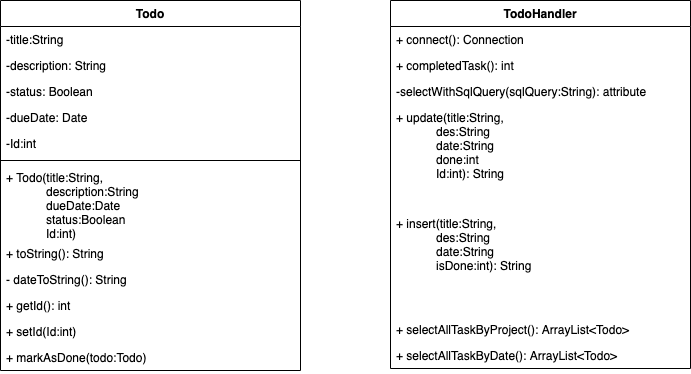

The diagram above was exported from draw.io. Its source (the exported page's mxGraphModel, read from the mxfile embedded in the PNG):
<mxGraphModel dx="946" dy="614" grid="1" gridSize="10" guides="1" tooltips="1" connect="1" arrows="1" fold="1" page="1" pageScale="1" pageWidth="827" pageHeight="1169" math="0" shadow="0">
  <root>
    <mxCell id="0" />
    <mxCell id="1" parent="0" />
    <mxCell id="_M6pFEVR6g-nkvnURsf8-17" value="Todo" style="swimlane;fontStyle=1;align=center;verticalAlign=top;childLayout=stackLayout;horizontal=1;startSize=26;horizontalStack=0;resizeParent=1;resizeParentMax=0;resizeLast=0;collapsible=1;marginBottom=0;" vertex="1" parent="1">
      <mxGeometry x="120" y="140" width="300" height="370" as="geometry" />
    </mxCell>
    <mxCell id="_M6pFEVR6g-nkvnURsf8-18" value="-title:String&#10;" style="text;strokeColor=none;fillColor=none;align=left;verticalAlign=top;spacingLeft=4;spacingRight=4;overflow=hidden;rotatable=0;points=[[0,0.5],[1,0.5]];portConstraint=eastwest;" vertex="1" parent="_M6pFEVR6g-nkvnURsf8-17">
      <mxGeometry y="26" width="300" height="26" as="geometry" />
    </mxCell>
    <mxCell id="_M6pFEVR6g-nkvnURsf8-21" value="-description: String&#10;" style="text;strokeColor=none;fillColor=none;align=left;verticalAlign=top;spacingLeft=4;spacingRight=4;overflow=hidden;rotatable=0;points=[[0,0.5],[1,0.5]];portConstraint=eastwest;" vertex="1" parent="_M6pFEVR6g-nkvnURsf8-17">
      <mxGeometry y="52" width="300" height="26" as="geometry" />
    </mxCell>
    <mxCell id="_M6pFEVR6g-nkvnURsf8-24" value="-status: Boolean&#10;" style="text;strokeColor=none;fillColor=none;align=left;verticalAlign=top;spacingLeft=4;spacingRight=4;overflow=hidden;rotatable=0;points=[[0,0.5],[1,0.5]];portConstraint=eastwest;" vertex="1" parent="_M6pFEVR6g-nkvnURsf8-17">
      <mxGeometry y="78" width="300" height="26" as="geometry" />
    </mxCell>
    <mxCell id="_M6pFEVR6g-nkvnURsf8-22" value="-dueDate: Date&#10;" style="text;strokeColor=none;fillColor=none;align=left;verticalAlign=top;spacingLeft=4;spacingRight=4;overflow=hidden;rotatable=0;points=[[0,0.5],[1,0.5]];portConstraint=eastwest;" vertex="1" parent="_M6pFEVR6g-nkvnURsf8-17">
      <mxGeometry y="104" width="300" height="26" as="geometry" />
    </mxCell>
    <mxCell id="_M6pFEVR6g-nkvnURsf8-25" value="-Id:int" style="text;strokeColor=none;fillColor=none;align=left;verticalAlign=top;spacingLeft=4;spacingRight=4;overflow=hidden;rotatable=0;points=[[0,0.5],[1,0.5]];portConstraint=eastwest;" vertex="1" parent="_M6pFEVR6g-nkvnURsf8-17">
      <mxGeometry y="130" width="300" height="26" as="geometry" />
    </mxCell>
    <mxCell id="_M6pFEVR6g-nkvnURsf8-19" value="" style="line;strokeWidth=1;fillColor=none;align=left;verticalAlign=middle;spacingTop=-1;spacingLeft=3;spacingRight=3;rotatable=0;labelPosition=right;points=[];portConstraint=eastwest;" vertex="1" parent="_M6pFEVR6g-nkvnURsf8-17">
      <mxGeometry y="156" width="300" height="8" as="geometry" />
    </mxCell>
    <mxCell id="_M6pFEVR6g-nkvnURsf8-16" value="+ Todo(title:String,&#10;            description:String&#10;            dueDate:Date&#10;            status:Boolean&#10;            Id:int)" style="text;strokeColor=none;fillColor=none;align=left;verticalAlign=top;spacingLeft=4;spacingRight=4;overflow=hidden;rotatable=0;points=[[0,0.5],[1,0.5]];portConstraint=eastwest;" vertex="1" parent="_M6pFEVR6g-nkvnURsf8-17">
      <mxGeometry y="164" width="300" height="76" as="geometry" />
    </mxCell>
    <mxCell id="_M6pFEVR6g-nkvnURsf8-20" value="+ toString(): String" style="text;strokeColor=none;fillColor=none;align=left;verticalAlign=top;spacingLeft=4;spacingRight=4;overflow=hidden;rotatable=0;points=[[0,0.5],[1,0.5]];portConstraint=eastwest;" vertex="1" parent="_M6pFEVR6g-nkvnURsf8-17">
      <mxGeometry y="240" width="300" height="26" as="geometry" />
    </mxCell>
    <mxCell id="_M6pFEVR6g-nkvnURsf8-26" value="- dateToString(): String" style="text;strokeColor=none;fillColor=none;align=left;verticalAlign=top;spacingLeft=4;spacingRight=4;overflow=hidden;rotatable=0;points=[[0,0.5],[1,0.5]];portConstraint=eastwest;" vertex="1" parent="_M6pFEVR6g-nkvnURsf8-17">
      <mxGeometry y="266" width="300" height="26" as="geometry" />
    </mxCell>
    <mxCell id="_M6pFEVR6g-nkvnURsf8-27" value="+ getId(): int" style="text;strokeColor=none;fillColor=none;align=left;verticalAlign=top;spacingLeft=4;spacingRight=4;overflow=hidden;rotatable=0;points=[[0,0.5],[1,0.5]];portConstraint=eastwest;" vertex="1" parent="_M6pFEVR6g-nkvnURsf8-17">
      <mxGeometry y="292" width="300" height="26" as="geometry" />
    </mxCell>
    <mxCell id="_M6pFEVR6g-nkvnURsf8-28" value="+ setId(Id:int)" style="text;strokeColor=none;fillColor=none;align=left;verticalAlign=top;spacingLeft=4;spacingRight=4;overflow=hidden;rotatable=0;points=[[0,0.5],[1,0.5]];portConstraint=eastwest;" vertex="1" parent="_M6pFEVR6g-nkvnURsf8-17">
      <mxGeometry y="318" width="300" height="26" as="geometry" />
    </mxCell>
    <mxCell id="_M6pFEVR6g-nkvnURsf8-30" value="+ markAsDone(todo:Todo)" style="text;strokeColor=none;fillColor=none;align=left;verticalAlign=top;spacingLeft=4;spacingRight=4;overflow=hidden;rotatable=0;points=[[0,0.5],[1,0.5]];portConstraint=eastwest;" vertex="1" parent="_M6pFEVR6g-nkvnURsf8-17">
      <mxGeometry y="344" width="300" height="26" as="geometry" />
    </mxCell>
    <mxCell id="_M6pFEVR6g-nkvnURsf8-31" value="TodoHandler" style="swimlane;fontStyle=1;align=center;verticalAlign=top;childLayout=stackLayout;horizontal=1;startSize=26;horizontalStack=0;resizeParent=1;resizeParentMax=0;resizeLast=0;collapsible=1;marginBottom=0;" vertex="1" parent="1">
      <mxGeometry x="510" y="140" width="300" height="368" as="geometry" />
    </mxCell>
    <mxCell id="_M6pFEVR6g-nkvnURsf8-34" value="+ connect(): Connection" style="text;strokeColor=none;fillColor=none;align=left;verticalAlign=top;spacingLeft=4;spacingRight=4;overflow=hidden;rotatable=0;points=[[0,0.5],[1,0.5]];portConstraint=eastwest;" vertex="1" parent="_M6pFEVR6g-nkvnURsf8-31">
      <mxGeometry y="26" width="300" height="26" as="geometry" />
    </mxCell>
    <mxCell id="_M6pFEVR6g-nkvnURsf8-35" value="+ completedTask(): int" style="text;strokeColor=none;fillColor=none;align=left;verticalAlign=top;spacingLeft=4;spacingRight=4;overflow=hidden;rotatable=0;points=[[0,0.5],[1,0.5]];portConstraint=eastwest;" vertex="1" parent="_M6pFEVR6g-nkvnURsf8-31">
      <mxGeometry y="52" width="300" height="26" as="geometry" />
    </mxCell>
    <mxCell id="_M6pFEVR6g-nkvnURsf8-40" value="-selectWithSqlQuery(sqlQuery:String): attribute" style="text;strokeColor=none;fillColor=none;align=left;verticalAlign=top;spacingLeft=4;spacingRight=4;overflow=hidden;rotatable=0;points=[[0,0.5],[1,0.5]];portConstraint=eastwest;" vertex="1" parent="_M6pFEVR6g-nkvnURsf8-31">
      <mxGeometry y="78" width="300" height="26" as="geometry" />
    </mxCell>
    <mxCell id="_M6pFEVR6g-nkvnURsf8-47" value="+ update(title:String,&#10;            des:String&#10;            date:String&#10;            done:int&#10;            Id:int): String" style="text;strokeColor=none;fillColor=none;align=left;verticalAlign=top;spacingLeft=4;spacingRight=4;overflow=hidden;rotatable=0;points=[[0,0.5],[1,0.5]];portConstraint=eastwest;" vertex="1" parent="_M6pFEVR6g-nkvnURsf8-31">
      <mxGeometry y="104" width="300" height="106" as="geometry" />
    </mxCell>
    <mxCell id="_M6pFEVR6g-nkvnURsf8-48" value="+ insert(title:String,&#10;            des:String&#10;            date:String&#10;            isDone:int): String" style="text;strokeColor=none;fillColor=none;align=left;verticalAlign=top;spacingLeft=4;spacingRight=4;overflow=hidden;rotatable=0;points=[[0,0.5],[1,0.5]];portConstraint=eastwest;" vertex="1" parent="_M6pFEVR6g-nkvnURsf8-31">
      <mxGeometry y="210" width="300" height="106" as="geometry" />
    </mxCell>
    <mxCell id="_M6pFEVR6g-nkvnURsf8-51" value="+ selectAllTaskByProject(): ArrayList&lt;Todo&gt;" style="text;strokeColor=none;fillColor=none;align=left;verticalAlign=top;spacingLeft=4;spacingRight=4;overflow=hidden;rotatable=0;points=[[0,0.5],[1,0.5]];portConstraint=eastwest;" vertex="1" parent="_M6pFEVR6g-nkvnURsf8-31">
      <mxGeometry y="316" width="300" height="26" as="geometry" />
    </mxCell>
    <mxCell id="_M6pFEVR6g-nkvnURsf8-52" value="+ selectAllTaskByDate(): ArrayList&lt;Todo&gt;" style="text;strokeColor=none;fillColor=none;align=left;verticalAlign=top;spacingLeft=4;spacingRight=4;overflow=hidden;rotatable=0;points=[[0,0.5],[1,0.5]];portConstraint=eastwest;" vertex="1" parent="_M6pFEVR6g-nkvnURsf8-31">
      <mxGeometry y="342" width="300" height="26" as="geometry" />
    </mxCell>
  </root>
</mxGraphModel>